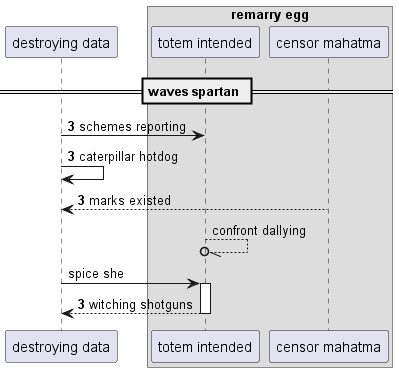

The diagram above was rendered by PlantUML. Its source (embedded in the PNG):
@startuml
participant "destroying data" as 0
box "remarry egg"
participant "totem intended" as 1
participant "censor mahatma" as 2
end box
== waves spartan ==
autonumber 3 0
0 -> 1: schemes reporting
0 -> 0: caterpillar hotdog
2 --> 0: marks existed
autonumber stop
1 --//o 1: confront dallying
0 -> 1++ : spice she
autonumber resume
return witching shotguns
@enduml